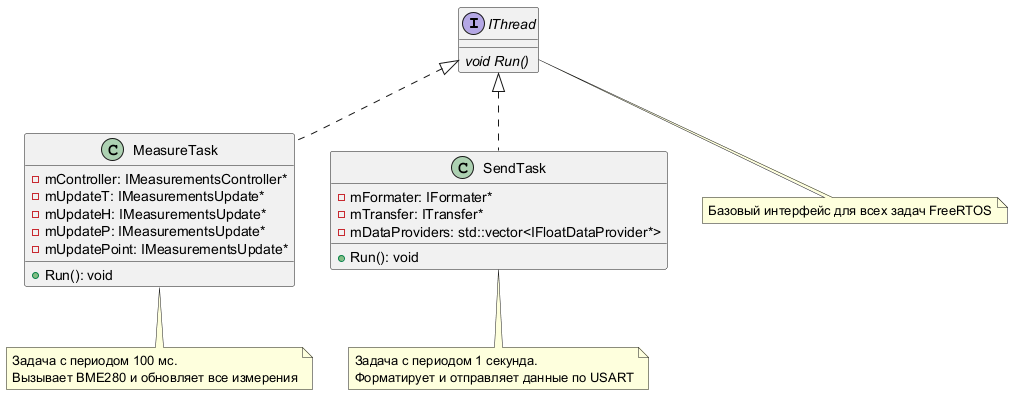

The diagram above was rendered by PlantUML. Its source (embedded in the PNG):
@startuml
interface IThread
{
    {abstract} void Run()
}

class MeasureTask
{
    - mController: IMeasurementsController*
    - mUpdateT: IMeasurementsUpdate*
    - mUpdateH: IMeasurementsUpdate*
    - mUpdateP: IMeasurementsUpdate*
    - mUpdatePoint: IMeasurementsUpdate*
    + Run(): void
}

class SendTask
{
    - mFormater: IFormater*
    - mTransfer: ITransfer*
    - mDataProviders: std::vector<IFloatDataProvider*>
    + Run(): void
}

IThread <|.. MeasureTask
IThread <|.. SendTask

note bottom of IThread
  Базовый интерфейс для всех задач FreeRTOS
end note

note bottom of MeasureTask
  Задача с периодом 100 мс.
  Вызывает BME280 и обновляет все измерения
end note

note bottom of SendTask
  Задача с периодом 1 секунда.
  Форматирует и отправляет данные по USART
end note

@enduml